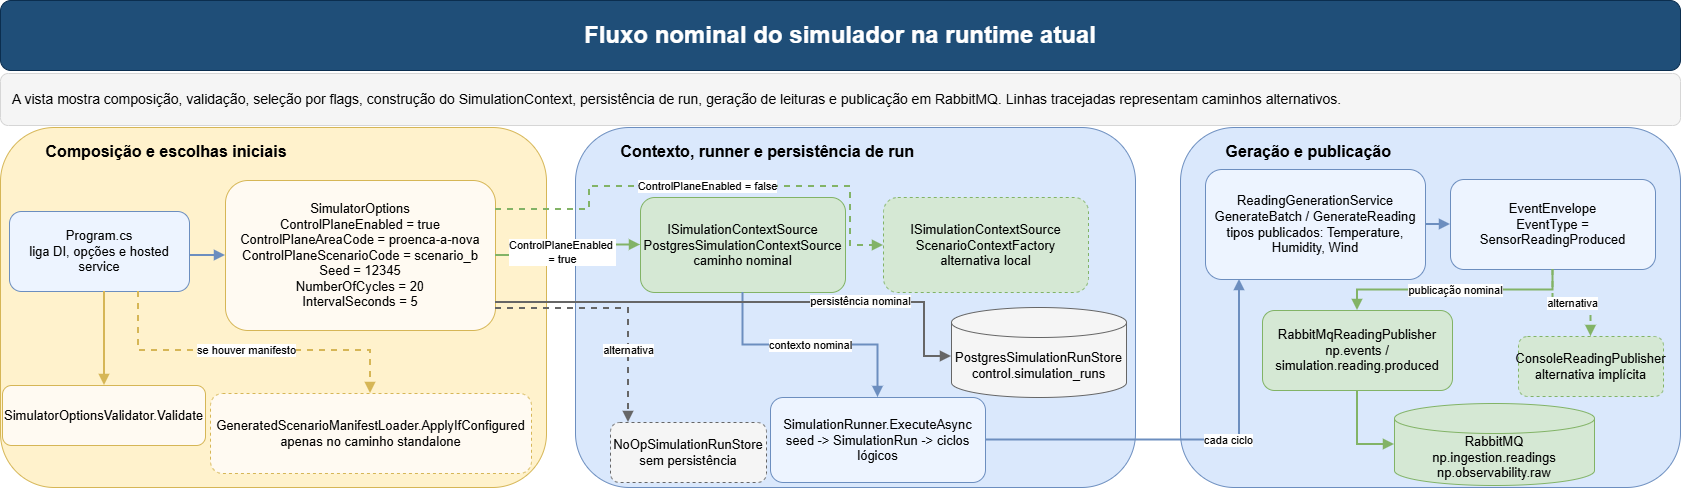

The diagram above was exported from draw.io. Its source (the exported page's mxGraphModel, read from the mxfile embedded in the PNG):
<mxGraphModel dx="1884" dy="819" grid="0" gridSize="10" guides="1" tooltips="1" connect="1" arrows="1" fold="1" page="0" pageScale="1" pageWidth="1800" pageHeight="1000" math="0" shadow="0">
  <root>
    <mxCell id="0" />
    <mxCell id="1" parent="0" />
    <mxCell id="2" parent="1" style="rounded=1;whiteSpace=wrap;html=1;fillColor=#1f4e78;strokeColor=#0b2e4f;fontColor=#ffffff;fontSize=24;fontStyle=1;" value="Fluxo nominal do simulador na runtime atual" vertex="1">
      <mxGeometry height="70" width="1680" x="60" y="98" as="geometry" />
    </mxCell>
    <mxCell id="3" parent="1" style="rounded=1;whiteSpace=wrap;html=1;fillColor=#f5f5f5;strokeColor=#d6d6d6;fontSize=14;align=left;spacingLeft=10;spacingRight=10;" value="A vista mostra composição, validação, seleção por flags, construção do SimulationContext, persistência de run, geração de leituras e publicação em RabbitMQ. Linhas tracejadas representam caminhos alternativos." vertex="1">
      <mxGeometry height="52" width="1680" x="60" y="171" as="geometry" />
    </mxCell>
    <mxCell id="10" parent="1" style="rounded=1;whiteSpace=wrap;html=1;fillColor=#fff2cc;strokeColor=#d6b656;fontStyle=1;fontSize=16;align=left;verticalAlign=top;spacingTop=8;spacingLeft=8;" value="&lt;span style=&quot;white-space: pre;&quot;&gt;&#09;&lt;/span&gt;Composição e escolhas iniciais" vertex="1">
      <mxGeometry height="360" width="546" x="60" y="225" as="geometry" />
    </mxCell>
    <mxCell id="11" parent="10" style="rounded=1;whiteSpace=wrap;html=1;fillColor=#edf4ff;strokeColor=#6c8ebf;fontSize=13;" value="Program.cs&#10;liga DI, opções e hosted service" vertex="1">
      <mxGeometry height="80" width="180" x="9" y="84" as="geometry" />
    </mxCell>
    <mxCell id="12" parent="10" style="rounded=1;whiteSpace=wrap;html=1;fillColor=#fffaf2;strokeColor=#d6b656;fontSize=13;" value="SimulatorOptions&#10;ControlPlaneEnabled = true&#10;ControlPlaneAreaCode = proenca-a-nova&#10;ControlPlaneScenarioCode = scenario_b&#10;Seed = 12345&#10;NumberOfCycles = 20&#10;IntervalSeconds = 5" vertex="1">
      <mxGeometry height="150" width="270" x="225" y="53" as="geometry" />
    </mxCell>
    <mxCell id="13" parent="10" style="rounded=1;whiteSpace=wrap;html=1;fillColor=#fffaf2;strokeColor=#d6b656;fontSize=13;" value="SimulatorOptionsValidator.Validate" vertex="1">
      <mxGeometry height="60" width="203" x="2" y="258" as="geometry" />
    </mxCell>
    <mxCell id="14" parent="10" style="rounded=1;whiteSpace=wrap;html=1;fillColor=#fffaf2;strokeColor=#d6b656;fontSize=13;dashed=1;" value="GeneratedScenarioManifestLoader.ApplyIfConfigured&#10;apenas no caminho standalone" vertex="1">
      <mxGeometry height="80" width="321" x="210" y="266" as="geometry" />
    </mxCell>
    <mxCell id="20" parent="1" style="rounded=1;whiteSpace=wrap;html=1;fillColor=#dae8fc;strokeColor=#6c8ebf;fontStyle=1;fontSize=16;align=left;verticalAlign=top;spacingTop=8;spacingLeft=8;" value="&lt;span style=&quot;white-space: pre;&quot;&gt;&#09;&lt;/span&gt;Contexto, runner e persistência de run" vertex="1">
      <mxGeometry height="360" width="560" x="635" y="225" as="geometry" />
    </mxCell>
    <mxCell id="21" parent="20" style="rounded=1;whiteSpace=wrap;html=1;fillColor=#d5e8d4;strokeColor=#82b366;fontSize=13;" value="ISimulationContextSource&#10;PostgresSimulationContextSource&#10;caminho nominal" vertex="1">
      <mxGeometry height="95" width="205" x="65" y="70" as="geometry" />
    </mxCell>
    <mxCell id="22" parent="20" style="rounded=1;whiteSpace=wrap;html=1;fillColor=#d5e8d4;strokeColor=#82b366;fontSize=13;dashed=1;" value="ISimulationContextSource&#10;ScenarioContextFactory&#10;alternativa local" vertex="1">
      <mxGeometry height="95" width="205" x="308" y="70" as="geometry" />
    </mxCell>
    <mxCell id="23" parent="20" style="rounded=1;whiteSpace=wrap;html=1;fillColor=#edf4ff;strokeColor=#6c8ebf;fontSize=13;" value="SimulationRunner.ExecuteAsync&#10;seed -&gt; SimulationRun -&gt; ciclos lógicos" vertex="1">
      <mxGeometry height="85" width="215" x="195" y="270" as="geometry" />
    </mxCell>
    <mxCell id="24" parent="20" style="shape=cylinder3;whiteSpace=wrap;html=1;boundedLbl=1;fillColor=#f5f5f5;strokeColor=#666666;fontSize=13;" value="PostgresSimulationRunStore&#10;control.simulation_runs" vertex="1">
      <mxGeometry height="90" width="175" x="376" y="180" as="geometry" />
    </mxCell>
    <mxCell id="25" parent="20" style="rounded=1;whiteSpace=wrap;html=1;fillColor=#f5f5f5;strokeColor=#666666;fontSize=13;dashed=1;" value="NoOpSimulationRunStore&#10;sem persistência" vertex="1">
      <mxGeometry height="60" width="156" x="35" y="295" as="geometry" />
    </mxCell>
    <mxCell id="30" parent="1" style="rounded=1;whiteSpace=wrap;html=1;fillColor=#dae8fc;strokeColor=#6c8ebf;fontStyle=1;fontSize=16;align=left;verticalAlign=top;spacingTop=8;spacingLeft=8;" value="&lt;span style=&quot;white-space: pre;&quot;&gt;&#09;&lt;/span&gt;Geração e publicação" vertex="1">
      <mxGeometry height="360" width="500" x="1240" y="225" as="geometry" />
    </mxCell>
    <mxCell id="31" parent="30" style="rounded=1;whiteSpace=wrap;html=1;fillColor=#edf4ff;strokeColor=#6c8ebf;fontSize=13;" value="ReadingGenerationService&#10;GenerateBatch / GenerateReading&#10;tipos publicados: Temperature, Humidity, Wind" vertex="1">
      <mxGeometry height="110" width="220" x="25" y="42" as="geometry" />
    </mxCell>
    <mxCell id="32" parent="30" style="rounded=1;whiteSpace=wrap;html=1;fillColor=#edf4ff;strokeColor=#6c8ebf;fontSize=13;" value="EventEnvelope&lt;SensorReadingProducedPayload&gt;&#10;EventType = SensorReadingProduced" vertex="1">
      <mxGeometry height="90" width="205" x="270" y="52" as="geometry" />
    </mxCell>
    <mxCell id="33" parent="30" style="rounded=1;whiteSpace=wrap;html=1;fillColor=#d5e8d4;strokeColor=#82b366;fontSize=13;" value="RabbitMqReadingPublisher&#10;np.events / simulation.reading.produced" vertex="1">
      <mxGeometry height="80" width="190" x="82" y="183" as="geometry" />
    </mxCell>
    <mxCell id="34" parent="30" style="rounded=1;whiteSpace=wrap;html=1;fillColor=#d5e8d4;strokeColor=#82b366;fontSize=13;dashed=1;" value="ConsoleReadingPublisher&#10;alternativa implícita" vertex="1">
      <mxGeometry height="60" width="145" x="338" y="209" as="geometry" />
    </mxCell>
    <mxCell id="35" parent="30" style="shape=cylinder3;whiteSpace=wrap;html=1;boundedLbl=1;fillColor=#d5e8d4;strokeColor=#82b366;fontSize=13;" value="RabbitMQ&#10;np.ingestion.readings&#10;np.observability.raw" vertex="1">
      <mxGeometry height="82" width="200" x="214" y="276" as="geometry" />
    </mxCell>
    <mxCell id="40" edge="1" parent="1" source="11" style="edgeStyle=orthogonalEdgeStyle;rounded=0;orthogonalLoop=1;jettySize=auto;html=1;endArrow=block;strokeColor=#6c8ebf;strokeWidth=2;" target="12" value="">
      <mxGeometry relative="1" as="geometry">
        <Array as="points">
          <mxPoint x="258" y="353" />
          <mxPoint x="258" y="353" />
        </Array>
      </mxGeometry>
    </mxCell>
    <mxCell id="41" edge="1" parent="1" source="11" style="edgeStyle=orthogonalEdgeStyle;rounded=0;orthogonalLoop=1;jettySize=auto;html=1;endArrow=block;strokeColor=#d6b656;strokeWidth=2;" target="13" value="">
      <mxGeometry relative="1" as="geometry">
        <Array as="points">
          <mxPoint x="164" y="414" />
          <mxPoint x="164" y="414" />
        </Array>
      </mxGeometry>
    </mxCell>
    <mxCell id="42" edge="1" parent="1" source="11" style="edgeStyle=orthogonalEdgeStyle;rounded=0;orthogonalLoop=1;jettySize=auto;html=1;endArrow=block;strokeColor=#d6b656;strokeWidth=2;dashed=1;" target="14" value="se houver manifesto">
      <mxGeometry relative="1" x="0.0001" as="geometry">
        <mxPoint as="offset" />
        <Array as="points">
          <mxPoint x="198" y="448" />
          <mxPoint x="430" y="448" />
        </Array>
      </mxGeometry>
    </mxCell>
    <mxCell id="43" edge="1" parent="1" source="12" style="edgeStyle=orthogonalEdgeStyle;rounded=0;orthogonalLoop=1;jettySize=auto;html=1;endArrow=block;strokeColor=#82b366;strokeWidth=2;" target="21" value="ControlPlaneEnabled&amp;nbsp;&lt;div&gt;= true&lt;/div&gt;">
      <mxGeometry relative="1" x="-0.1383" y="3" as="geometry">
        <mxPoint as="offset" />
      </mxGeometry>
    </mxCell>
    <mxCell id="44" edge="1" parent="1" source="12" style="edgeStyle=orthogonalEdgeStyle;rounded=0;orthogonalLoop=1;jettySize=auto;html=1;endArrow=block;strokeColor=#82b366;strokeWidth=2;dashed=1;" target="22" value="ControlPlaneEnabled = false">
      <mxGeometry relative="1" as="geometry">
        <Array as="points">
          <mxPoint x="649" y="307" />
          <mxPoint x="649" y="284" />
          <mxPoint x="910" y="284" />
          <mxPoint x="910" y="343" />
        </Array>
      </mxGeometry>
    </mxCell>
    <mxCell id="45" edge="1" parent="1" source="21" style="edgeStyle=orthogonalEdgeStyle;rounded=0;orthogonalLoop=1;jettySize=auto;html=1;endArrow=block;strokeColor=#6c8ebf;strokeWidth=2;" target="23" value="contexto nominal">
      <mxGeometry relative="1" as="geometry" />
    </mxCell>
    <mxCell id="46" edge="1" parent="1" source="12" style="edgeStyle=orthogonalEdgeStyle;rounded=0;orthogonalLoop=1;jettySize=auto;html=1;endArrow=block;strokeColor=#666666;strokeWidth=2;" target="24" value="persistência nominal">
      <mxGeometry relative="1" x="0.4314" y="1" as="geometry">
        <mxPoint as="offset" />
        <Array as="points">
          <mxPoint x="984" y="400" />
          <mxPoint x="984" y="454" />
        </Array>
      </mxGeometry>
    </mxCell>
    <mxCell id="47" edge="1" parent="1" source="12" style="edgeStyle=orthogonalEdgeStyle;rounded=0;orthogonalLoop=1;jettySize=auto;html=1;endArrow=block;strokeColor=#666666;strokeWidth=2;dashed=1;" target="25" value="alternativa">
      <mxGeometry relative="1" x="0.417" as="geometry">
        <mxPoint as="offset" />
        <Array as="points">
          <mxPoint x="688" y="406" />
          <mxPoint x="688" y="564" />
        </Array>
      </mxGeometry>
    </mxCell>
    <mxCell id="48" edge="1" parent="1" source="23" style="edgeStyle=orthogonalEdgeStyle;rounded=0;orthogonalLoop=1;jettySize=auto;html=1;endArrow=block;strokeColor=#6c8ebf;strokeWidth=2;" target="31" value="cada ciclo">
      <mxGeometry relative="1" x="0.1747" as="geometry">
        <mxPoint as="offset" />
        <Array as="points">
          <mxPoint x="1299" y="537" />
        </Array>
      </mxGeometry>
    </mxCell>
    <mxCell id="49" edge="1" parent="1" source="31" style="edgeStyle=orthogonalEdgeStyle;rounded=0;orthogonalLoop=1;jettySize=auto;html=1;endArrow=block;strokeColor=#6c8ebf;strokeWidth=2;" target="32" value="">
      <mxGeometry relative="1" as="geometry" />
    </mxCell>
    <mxCell id="50" edge="1" parent="1" source="32" style="edgeStyle=orthogonalEdgeStyle;rounded=0;orthogonalLoop=1;jettySize=auto;html=1;endArrow=block;strokeColor=#82b366;strokeWidth=2;" target="33" value="publicação nominal">
      <mxGeometry relative="1" as="geometry" />
    </mxCell>
    <mxCell id="51" edge="1" parent="1" source="32" style="edgeStyle=orthogonalEdgeStyle;rounded=0;orthogonalLoop=1;jettySize=auto;html=1;endArrow=block;strokeColor=#82b366;strokeWidth=2;dashed=1;" target="34" value="alternativa">
      <mxGeometry relative="1" as="geometry" />
    </mxCell>
    <mxCell id="52" edge="1" parent="1" source="33" style="edgeStyle=orthogonalEdgeStyle;rounded=0;orthogonalLoop=1;jettySize=auto;html=1;endArrow=block;strokeColor=#82b366;strokeWidth=2;entryX=0;entryY=0.5;entryDx=0;entryDy=0;entryPerimeter=0;" target="35" value="">
      <mxGeometry relative="1" as="geometry">
        <Array as="points">
          <mxPoint x="1417" y="542" />
        </Array>
      </mxGeometry>
    </mxCell>
  </root>
</mxGraphModel>